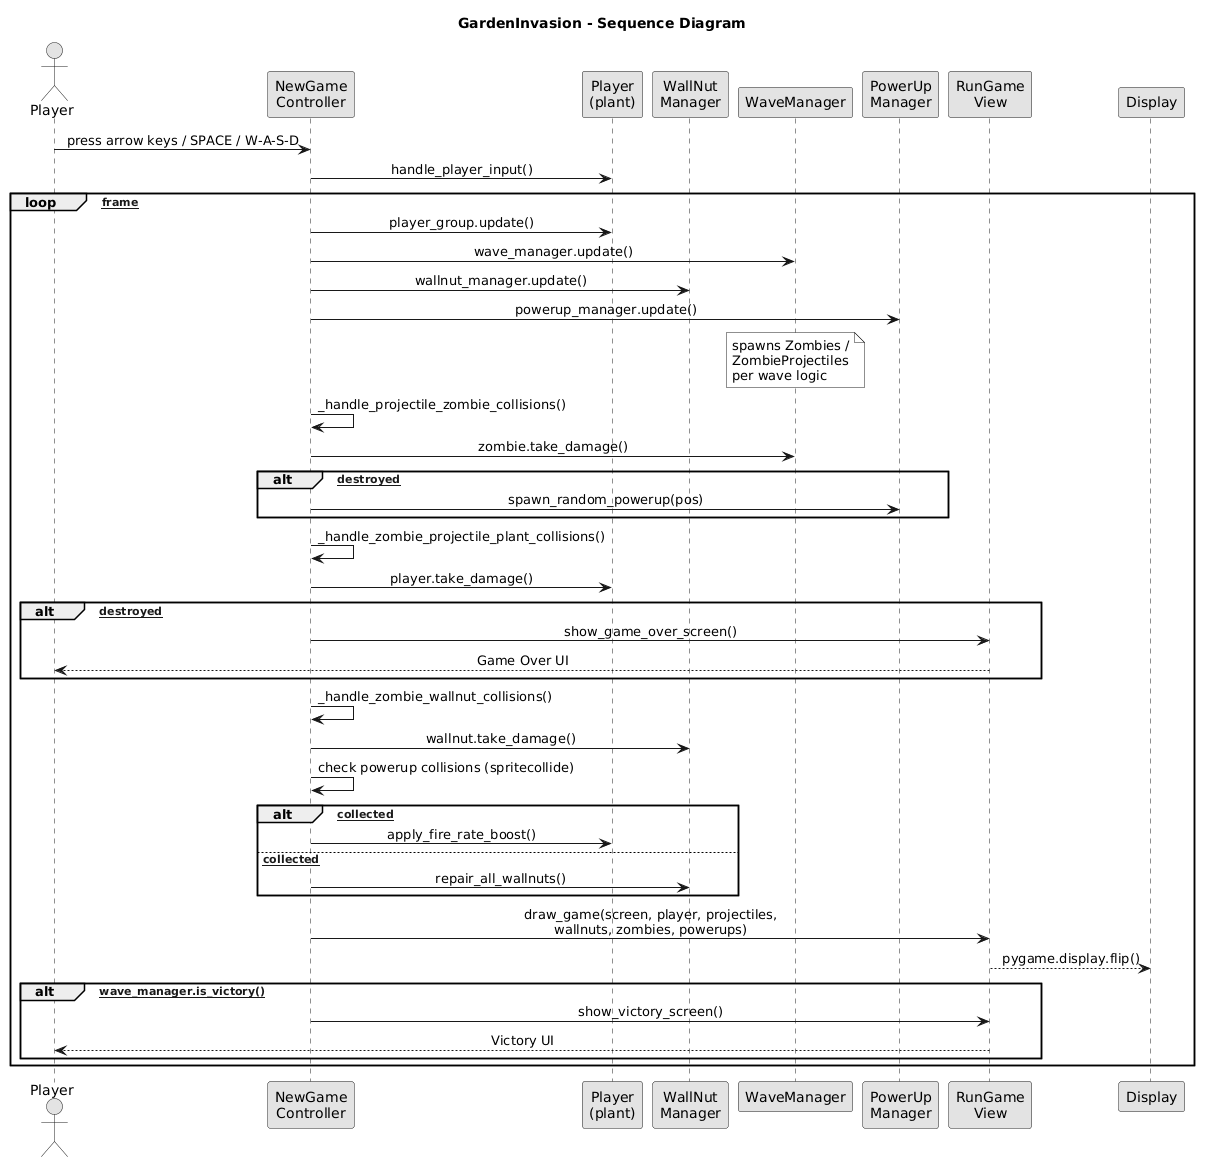

The diagram above was rendered by PlantUML. Its source (embedded in the PNG):
@startuml
skinparam monochrome true
skinparam shadowing false
skinparam sequenceMessageAlign center
skinparam responseMessageBelowArrow true
title GardenInvasion - Sequence Diagram

actor Player

participant "NewGame\nController" as NGC
participant "Player\n(plant)" as P
participant "WallNut\nManager" as WNM
participant "WaveManager" as WM
participant "PowerUp\nManager" as PUM
participant "RunGame\nView" as V
participant "Display" as D

Player -> NGC : press arrow keys / SPACE / W-A-S-D
NGC -> P : handle_player_input()

loop [each frame]

  NGC -> P       : player_group.update()
  NGC -> WM      : wave_manager.update()
  NGC -> WNM     : wallnut_manager.update()
  NGC -> PUM     : powerup_manager.update()

  note over WM
    spawns Zombies /
    ZombieProjectiles
    per wave logic
  end note

  NGC -> NGC : _handle_projectile_zombie_collisions()
  NGC -> WM  : zombie.take_damage()

  alt [zombie destroyed]
    NGC -> PUM : spawn_random_powerup(pos)
  end

  NGC -> NGC : _handle_zombie_projectile_plant_collisions()
  NGC -> P   : player.take_damage()

  alt [plant destroyed]
    NGC -> V : show_game_over_screen()
    V --> Player : Game Over UI
  end

  NGC -> NGC : _handle_zombie_wallnut_collisions()
  NGC -> WNM : wallnut.take_damage()

  NGC -> NGC : check powerup collisions (spritecollide)

  alt [IncreasingFirePU collected]
    NGC -> P : apply_fire_rate_boost()
  else [RepairWallnutPU collected]
    NGC -> WNM : repair_all_wallnuts()
  end

  NGC -> V : draw_game(screen, player, projectiles,\nwallnuts, zombies, powerups)
  V --> D  : pygame.display.flip()

  alt [wave_manager.is_victory()]
    NGC -> V : show_victory_screen()
    V --> Player : Victory UI
  end

end
@enduml